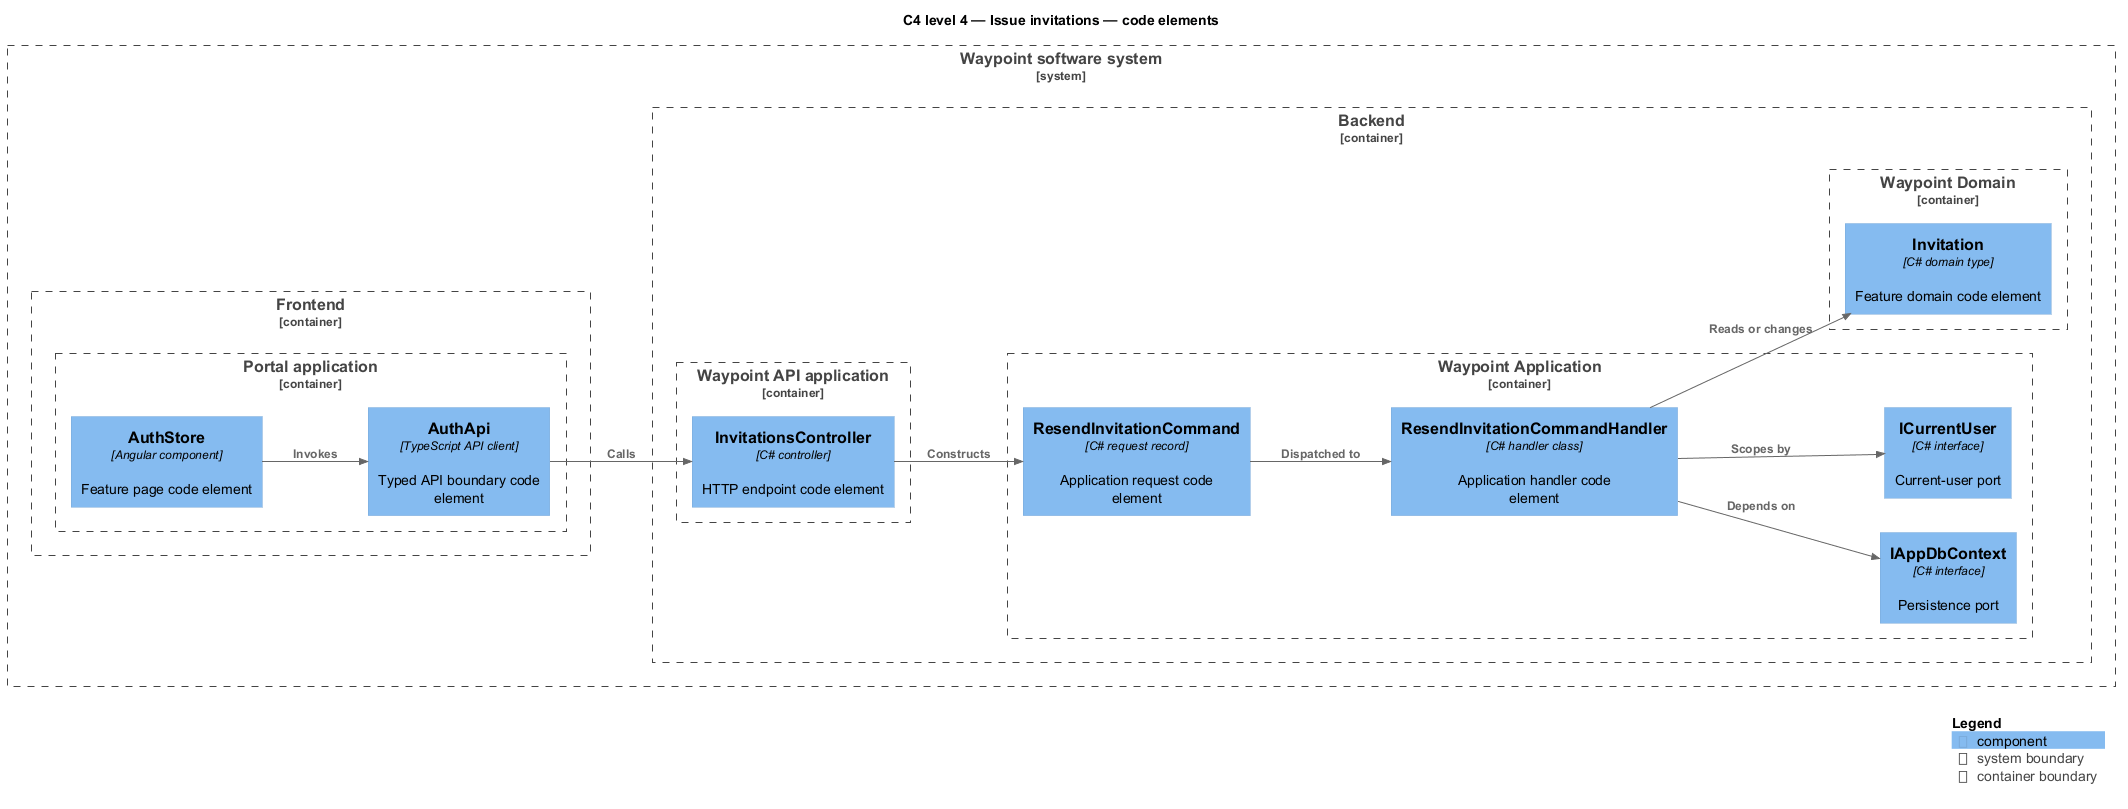

The diagram above was rendered by PlantUML. Its source (embedded in the PNG):
@startuml
!include <C4/C4_Component>
LAYOUT_LEFT_RIGHT()
title C4 level 4 — Issue invitations — code elements
System_Boundary(waypoint, "Waypoint software system") {
  Container_Boundary(frontend, "Frontend") {
    Container_Boundary(frontend_app, "Portal application") {
      Component(page, "AuthStore", "Angular component", "Feature page code element")
      Component(client, "AuthApi", "TypeScript API client", "Typed API boundary code element")
    }
  }
  Container_Boundary(backend, "Backend") {
    Container_Boundary(api_app, "Waypoint API application") {
      Component(controller, "InvitationsController", "C# controller", "HTTP endpoint code element")
    }
    Container_Boundary(application, "Waypoint Application") {
      Component(request, "ResendInvitationCommand", "C# request record", "Application request code element")
      Component(handler, "ResendInvitationCommandHandler", "C# handler class", "Application handler code element")
      Component(dbport, "IAppDbContext", "C# interface", "Persistence port")
      Component(current, "ICurrentUser", "C# interface", "Current-user port")
    }
    Container_Boundary(domain, "Waypoint Domain") {
      Component(entity, "Invitation", "C# domain type", "Feature domain code element")
    }
  }
}
Rel(page, client, "Invokes")
Rel(client, controller, "Calls")
Rel(controller, request, "Constructs")
Rel(request, handler, "Dispatched to")
Rel(handler, dbport, "Depends on")
Rel(handler, current, "Scopes by")
Rel(handler, entity, "Reads or changes")
SHOW_LEGEND()
@enduml